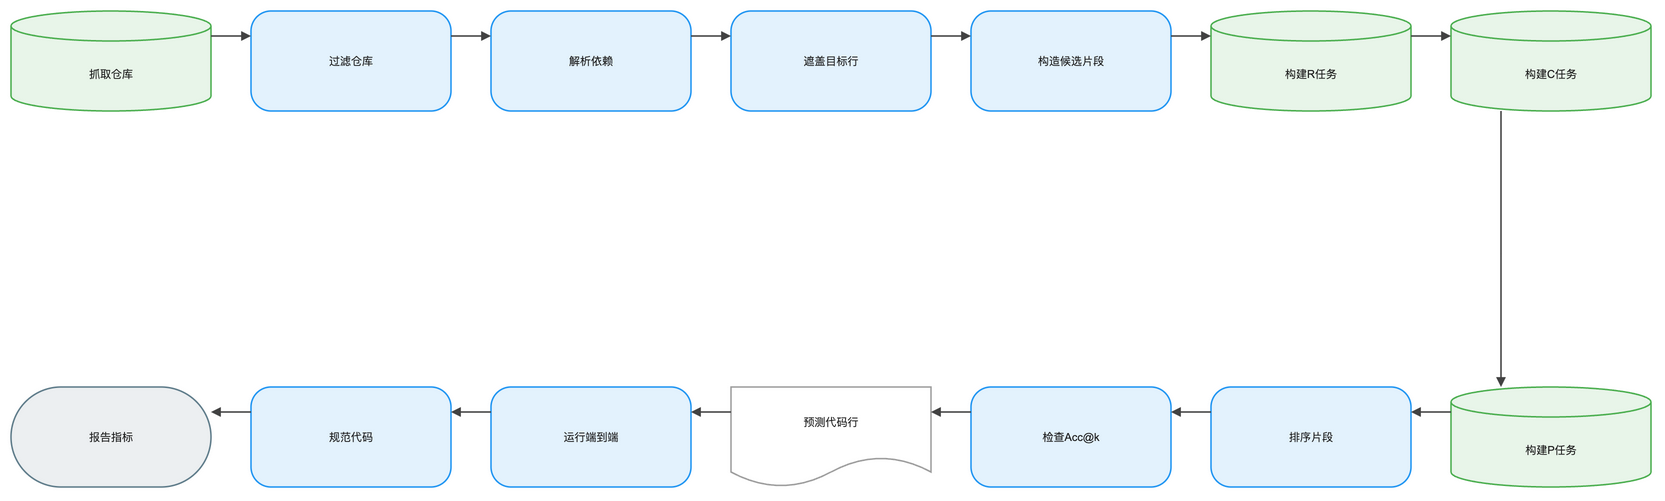

The diagram above was exported from draw.io. Its source (the exported page's mxGraphModel, read from the mxfile embedded in the PNG):
<mxGraphModel dx="1120" dy="720" grid="1" gridSize="8" guides="1" tooltips="1" connect="1" arrows="1" fold="1" page="1" pageScale="1" pageWidth="1640" pageHeight="552" math="1" background="#FFFFFF">
  <root>
    <mxCell id="0" />
    <mxCell id="1" parent="0" />
    <mxCell id="2" value="抓取仓库" style="shape=cylinder3;boundedLbl=1;backgroundOutline=1;size=15;html=1;whiteSpace=wrap;fillColor=#E8F5E9;strokeColor=#4CAF50;strokeWidth=1.5;fontColor=#212121;fontSize=11;fontFamily=Arial, Helvetica, sans-serif;verticalAlign=middle;align=center" vertex="1" parent="1">
      <mxGeometry x="-80" y="-8" width="200" height="100" as="geometry" />
    </mxCell>
    <mxCell id="3" value="过滤仓库" style="rounded=1;arcSize=20;html=1;whiteSpace=wrap;fillColor=#E3F2FD;strokeColor=#2196F3;strokeWidth=1.5;fontColor=#212121;fontSize=11;fontFamily=Arial, Helvetica, sans-serif;verticalAlign=middle;align=center" vertex="1" parent="1">
      <mxGeometry x="160" y="-8" width="200" height="100" as="geometry" />
    </mxCell>
    <mxCell id="4" value="解析依赖" style="rounded=1;arcSize=20;html=1;whiteSpace=wrap;fillColor=#E3F2FD;strokeColor=#2196F3;strokeWidth=1.5;fontColor=#212121;fontSize=11;fontFamily=Arial, Helvetica, sans-serif;verticalAlign=middle;align=center" vertex="1" parent="1">
      <mxGeometry x="400" y="-8" width="200" height="100" as="geometry" />
    </mxCell>
    <mxCell id="5" value="遮盖目标行" style="rounded=1;arcSize=20;html=1;whiteSpace=wrap;fillColor=#E3F2FD;strokeColor=#2196F3;strokeWidth=1.5;fontColor=#212121;fontSize=11;fontFamily=Arial, Helvetica, sans-serif;verticalAlign=middle;align=center" vertex="1" parent="1">
      <mxGeometry x="640" y="-8" width="200" height="100" as="geometry" />
    </mxCell>
    <mxCell id="6" value="构造候选片段" style="rounded=1;arcSize=20;html=1;whiteSpace=wrap;fillColor=#E3F2FD;strokeColor=#2196F3;strokeWidth=1.5;fontColor=#212121;fontSize=11;fontFamily=Arial, Helvetica, sans-serif;verticalAlign=middle;align=center" vertex="1" parent="1">
      <mxGeometry x="880" y="-8" width="200" height="100" as="geometry" />
    </mxCell>
    <mxCell id="7" value="构建R任务" style="shape=cylinder3;boundedLbl=1;backgroundOutline=1;size=15;html=1;whiteSpace=wrap;fillColor=#E8F5E9;strokeColor=#4CAF50;strokeWidth=1.5;fontColor=#212121;fontSize=11;fontFamily=Arial, Helvetica, sans-serif;verticalAlign=middle;align=center" vertex="1" parent="1">
      <mxGeometry x="1120" y="-8" width="200" height="100" as="geometry" />
    </mxCell>
    <mxCell id="8" value="构建C任务" style="shape=cylinder3;boundedLbl=1;backgroundOutline=1;size=15;html=1;whiteSpace=wrap;fillColor=#E8F5E9;strokeColor=#4CAF50;strokeWidth=1.5;fontColor=#212121;fontSize=11;fontFamily=Arial, Helvetica, sans-serif;verticalAlign=middle;align=center" vertex="1" parent="1">
      <mxGeometry x="1360" y="-8" width="200" height="100" as="geometry" />
    </mxCell>
    <mxCell id="9" value="构建P任务" style="shape=cylinder3;boundedLbl=1;backgroundOutline=1;size=15;html=1;whiteSpace=wrap;fillColor=#E8F5E9;strokeColor=#4CAF50;strokeWidth=1.5;fontColor=#212121;fontSize=11;fontFamily=Arial, Helvetica, sans-serif;verticalAlign=middle;align=center" vertex="1" parent="1">
      <mxGeometry x="1360" y="368" width="200" height="100" as="geometry" />
    </mxCell>
    <mxCell id="10" value="排序片段" style="rounded=1;arcSize=20;html=1;whiteSpace=wrap;fillColor=#E3F2FD;strokeColor=#2196F3;strokeWidth=1.5;fontColor=#212121;fontSize=11;fontFamily=Arial, Helvetica, sans-serif;verticalAlign=middle;align=center" vertex="1" parent="1">
      <mxGeometry x="1120" y="368" width="200" height="100" as="geometry" />
    </mxCell>
    <mxCell id="11" value="检查Acc@k" style="rounded=1;arcSize=20;html=1;whiteSpace=wrap;fillColor=#E3F2FD;strokeColor=#2196F3;strokeWidth=1.5;fontColor=#212121;fontSize=11;fontFamily=Arial, Helvetica, sans-serif;verticalAlign=middle;align=center" vertex="1" parent="1">
      <mxGeometry x="880" y="368" width="200" height="100" as="geometry" />
    </mxCell>
    <mxCell id="12" value="预测代码行" style="shape=document;boundedLbl=1;html=1;whiteSpace=wrap;fillColor=#FFFFFF;strokeColor=#9E9E9E;strokeWidth=1.5;fontColor=#212121;fontSize=11;fontFamily=Arial, Helvetica, sans-serif;verticalAlign=middle;align=center" vertex="1" parent="1">
      <mxGeometry x="640" y="368" width="200" height="100" as="geometry" />
    </mxCell>
    <mxCell id="13" value="运行端到端" style="rounded=1;arcSize=20;html=1;whiteSpace=wrap;fillColor=#E3F2FD;strokeColor=#2196F3;strokeWidth=1.5;fontColor=#212121;fontSize=11;fontFamily=Arial, Helvetica, sans-serif;verticalAlign=middle;align=center" vertex="1" parent="1">
      <mxGeometry x="400" y="368" width="200" height="100" as="geometry" />
    </mxCell>
    <mxCell id="14" value="规范代码" style="rounded=1;arcSize=20;html=1;whiteSpace=wrap;fillColor=#E3F2FD;strokeColor=#2196F3;strokeWidth=1.5;fontColor=#212121;fontSize=11;fontFamily=Arial, Helvetica, sans-serif;verticalAlign=middle;align=center" vertex="1" parent="1">
      <mxGeometry x="160" y="368" width="200" height="100" as="geometry" />
    </mxCell>
    <mxCell id="15" value="报告指标" style="rounded=1;arcSize=50;html=1;whiteSpace=wrap;fillColor=#ECEFF1;strokeColor=#607D8B;strokeWidth=1.5;fontColor=#212121;fontSize=11;fontFamily=Arial, Helvetica, sans-serif;verticalAlign=middle;align=center" vertex="1" parent="1">
      <mxGeometry x="-80" y="368" width="200" height="100" as="geometry" />
    </mxCell>
    <mxCell id="16" value="" style="edgeStyle=orthogonalEdgeStyle;rounded=0;orthogonalLoop=1;jettySize=auto;html=1;strokeColor=#424242;strokeWidth=1.5;endArrow=block;endFill=1;exitX=1;exitY=0.25;exitDx=0;exitDy=0;entryX=0;entryY=0.25;entryDx=0;entryDy=0;jumpStyle=arc;jumpSize=8" edge="1" parent="1" source="2" target="3">
      <mxGeometry relative="1" as="geometry" />
    </mxCell>
    <mxCell id="17" value="" style="edgeStyle=orthogonalEdgeStyle;rounded=0;orthogonalLoop=1;jettySize=auto;html=1;strokeColor=#424242;strokeWidth=1.5;endArrow=block;endFill=1;exitX=1;exitY=0.25;exitDx=0;exitDy=0;entryX=0;entryY=0.25;entryDx=0;entryDy=0;jumpStyle=arc;jumpSize=8" edge="1" parent="1" source="3" target="4">
      <mxGeometry relative="1" as="geometry" />
    </mxCell>
    <mxCell id="18" value="" style="edgeStyle=orthogonalEdgeStyle;rounded=0;orthogonalLoop=1;jettySize=auto;html=1;strokeColor=#424242;strokeWidth=1.5;endArrow=block;endFill=1;exitX=1;exitY=0.25;exitDx=0;exitDy=0;entryX=0;entryY=0.25;entryDx=0;entryDy=0;jumpStyle=arc;jumpSize=8" edge="1" parent="1" source="4" target="5">
      <mxGeometry relative="1" as="geometry" />
    </mxCell>
    <mxCell id="19" value="" style="edgeStyle=orthogonalEdgeStyle;rounded=0;orthogonalLoop=1;jettySize=auto;html=1;strokeColor=#424242;strokeWidth=1.5;endArrow=block;endFill=1;exitX=1;exitY=0.25;exitDx=0;exitDy=0;entryX=0;entryY=0.25;entryDx=0;entryDy=0;jumpStyle=arc;jumpSize=8" edge="1" parent="1" source="5" target="6">
      <mxGeometry relative="1" as="geometry" />
    </mxCell>
    <mxCell id="20" value="" style="edgeStyle=orthogonalEdgeStyle;rounded=0;orthogonalLoop=1;jettySize=auto;html=1;strokeColor=#424242;strokeWidth=1.5;endArrow=block;endFill=1;exitX=1;exitY=0.25;exitDx=0;exitDy=0;entryX=0;entryY=0.25;entryDx=0;entryDy=0;jumpStyle=arc;jumpSize=8" edge="1" parent="1" source="6" target="7">
      <mxGeometry relative="1" as="geometry" />
    </mxCell>
    <mxCell id="21" value="" style="edgeStyle=orthogonalEdgeStyle;rounded=0;orthogonalLoop=1;jettySize=auto;html=1;strokeColor=#424242;strokeWidth=1.5;endArrow=block;endFill=1;exitX=1;exitY=0.25;exitDx=0;exitDy=0;entryX=0;entryY=0.25;entryDx=0;entryDy=0;jumpStyle=arc;jumpSize=8" edge="1" parent="1" source="7" target="8">
      <mxGeometry relative="1" as="geometry" />
    </mxCell>
    <mxCell id="22" value="" style="edgeStyle=orthogonalEdgeStyle;rounded=0;orthogonalLoop=1;jettySize=auto;html=1;strokeColor=#424242;strokeWidth=1.5;endArrow=block;endFill=1;exitX=0.25;exitY=1;exitDx=0;exitDy=0;entryX=0.25;entryY=0;entryDx=0;entryDy=0;jumpStyle=arc;jumpSize=8" edge="1" parent="1" source="8" target="9">
      <mxGeometry relative="1" as="geometry" />
    </mxCell>
    <mxCell id="23" value="" style="edgeStyle=orthogonalEdgeStyle;rounded=0;orthogonalLoop=1;jettySize=auto;html=1;strokeColor=#424242;strokeWidth=1.5;endArrow=block;endFill=1;exitX=0;exitY=0.25;exitDx=0;exitDy=0;entryX=1;entryY=0.25;entryDx=0;entryDy=0;jumpStyle=arc;jumpSize=8" edge="1" parent="1" source="9" target="10">
      <mxGeometry relative="1" as="geometry" />
    </mxCell>
    <mxCell id="24" value="" style="edgeStyle=orthogonalEdgeStyle;rounded=0;orthogonalLoop=1;jettySize=auto;html=1;strokeColor=#424242;strokeWidth=1.5;endArrow=block;endFill=1;exitX=0;exitY=0.25;exitDx=0;exitDy=0;entryX=1;entryY=0.25;entryDx=0;entryDy=0;jumpStyle=arc;jumpSize=8" edge="1" parent="1" source="10" target="11">
      <mxGeometry relative="1" as="geometry" />
    </mxCell>
    <mxCell id="25" value="" style="edgeStyle=orthogonalEdgeStyle;rounded=0;orthogonalLoop=1;jettySize=auto;html=1;strokeColor=#424242;strokeWidth=1.5;endArrow=block;endFill=1;exitX=0;exitY=0.25;exitDx=0;exitDy=0;entryX=1;entryY=0.25;entryDx=0;entryDy=0;jumpStyle=arc;jumpSize=8" edge="1" parent="1" source="11" target="12">
      <mxGeometry relative="1" as="geometry" />
    </mxCell>
    <mxCell id="26" value="" style="edgeStyle=orthogonalEdgeStyle;rounded=0;orthogonalLoop=1;jettySize=auto;html=1;strokeColor=#424242;strokeWidth=1.5;endArrow=block;endFill=1;exitX=0;exitY=0.25;exitDx=0;exitDy=0;entryX=1;entryY=0.25;entryDx=0;entryDy=0;jumpStyle=arc;jumpSize=8" edge="1" parent="1" source="12" target="13">
      <mxGeometry relative="1" as="geometry" />
    </mxCell>
    <mxCell id="27" value="" style="edgeStyle=orthogonalEdgeStyle;rounded=0;orthogonalLoop=1;jettySize=auto;html=1;strokeColor=#424242;strokeWidth=1.5;endArrow=block;endFill=1;exitX=0;exitY=0.25;exitDx=0;exitDy=0;entryX=1;entryY=0.25;entryDx=0;entryDy=0;jumpStyle=arc;jumpSize=8" edge="1" parent="1" source="13" target="14">
      <mxGeometry relative="1" as="geometry" />
    </mxCell>
    <mxCell id="28" value="" style="edgeStyle=orthogonalEdgeStyle;rounded=0;orthogonalLoop=1;jettySize=auto;html=1;strokeColor=#424242;strokeWidth=1.5;endArrow=block;endFill=1;exitX=0;exitY=0.25;exitDx=0;exitDy=0;entryX=1;entryY=0.25;entryDx=0;entryDy=0;jumpStyle=arc;jumpSize=8" edge="1" parent="1" source="14" target="15">
      <mxGeometry relative="1" as="geometry" />
    </mxCell>
  </root>
</mxGraphModel>